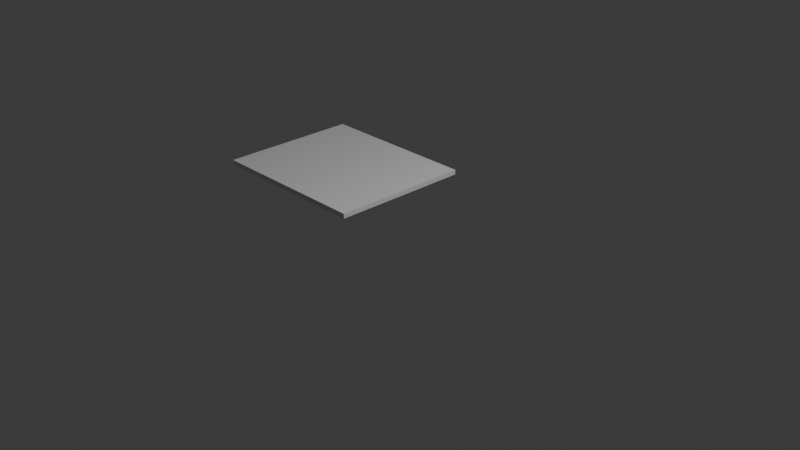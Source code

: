 # Source: pressurePlate.blend  (saved by Blender 4.0.36; exported with 4.5.12 LTS)
import bpy
from mathutils import Matrix  # noqa: F401  (used for matrix-valued properties, if any)

bpy.ops.wm.read_factory_settings(use_empty=True)
scene = bpy.context.scene
scene.name = 'Scene'

# ---- collections
col_collection = bpy.data.collections.new('Collection'); scene.collection.children.link(col_collection)

# ---- world
world_world = bpy.data.worlds.new('World'); scene.world = world_world
world_world.use_nodes = True; world_world.node_tree.nodes.clear()
_N = world_world.node_tree.nodes; _L = world_world.node_tree.links
n0 = _N.new('ShaderNodeOutputWorld'); n0.name = 'World Output'; n0.location = (300, 300)
n1 = _N.new('ShaderNodeBackground'); n1.name = 'Background'; n1.location = (10, 300)
n1.inputs[0].default_value = (0.05088, 0.05088, 0.05088, 1.0)
_L.new(n1.outputs[0], n0.inputs[0])
n0.is_active_output = True
world_world.color = (0.05088, 0.05088, 0.05088)
world_world.use_sun_shadow = False
world_world.sun_shadow_jitter_overblur = 0.0

# ---- cameras
cam_camera = bpy.data.cameras.new('Camera')
cam_camera.clip_end = 100.0
cam_camera.ortho_scale = 7.314

# ---- lights
light_light = bpy.data.lights.new('Light', 'POINT')
light_light.transmission_factor = 0.0
light_light.use_soft_falloff = False
light_light.energy = 1000.0
light_light.shadow_soft_size = 0.1
light_light.shadow_maximum_resolution = 0.006
light_light.use_absolute_resolution = True

# ---- meshes
me_cube_001 = bpy.data.meshes.new('Cube.001')
me_cube_001.from_pydata([(-0.9513, -0.8083, -0.02736), (-0.9513, -0.8083, 0.02736), (-0.9513, 0.8083, -0.02736), (-0.9513, 0.8083, 0.02736), (0.9513, -0.8083, -0.02736), (0.9513, -0.8083, 0.02736), (0.9513, 0.8083, -0.02736), (0.9513, 0.8083, 0.02736)], [], [(0, 1, 3, 2), (2, 3, 7, 6), (6, 7, 5, 4), (4, 5, 1, 0), (2, 6, 4, 0), (7, 3, 1, 5)])
_uv = me_cube_001.uv_layers.new(name='UVMap')
_uv.uv.foreach_set('vector', [0.375, 0.0, 0.625, 0.0, 0.625, 0.25, 0.375, 0.25, 0.375, 0.25, 0.625, 0.25, 0.625, 0.5, 0.375, 0.5, 0.375, 0.5, 0.625, 0.5, 0.625, 0.75, 0.375, 0.75, 0.375, 0.75, 0.625, 0.75, 0.625, 1.0, 0.375, 1.0, 0.125, 0.5, 0.375, 0.5, 0.375, 0.75, 0.125, 0.75, 0.625, 0.5, 0.875, 0.5, 0.875, 0.75, 0.625, 0.75])
me_cube_001.update()

# ---- objects
ob_light = bpy.data.objects.new('Light', light_light)
ob_camera = bpy.data.objects.new('Camera', cam_camera)
ob_cube = bpy.data.objects.new('Cube', me_cube_001)

# ---- transforms, parenting, visibility, modifiers, constraints
ob_light.location = (4.076, 1.005, 5.904)
ob_light.rotation_euler = (0.6503, 0.05522, 1.866)
ob_light.lock_rotations_4d = False
ob_light.empty_display_type = 'ARROWS'
ob_light.color = (0.0, 0.0, 0.0, 0.0)
ob_light.lineart.crease_threshold = 0.0
ob_camera.location = (7.359, -6.926, 4.958)
ob_camera.rotation_euler = (1.109, 0.0, 0.8149)
ob_camera.lock_rotations_4d = False
ob_camera.empty_display_type = 'ARROWS'
ob_camera.color = (0.0, 0.0, 0.0, 0.0)
ob_camera.display_type = 'WIRE'
ob_camera.lineart.crease_threshold = 0.0
ob_cube.location = (-1.335, 0.4005, 0.02736)

# ---- collection membership
col_collection.objects.link(ob_light)
col_collection.objects.link(ob_camera)
col_collection.objects.link(ob_cube)

# ---- scene / render settings (as saved in the file)
scene.camera = ob_camera
scene.frame_start = 1; scene.frame_end = 250; scene.frame_set(1)
scene.render.engine = 'BLENDER_EEVEE_NEXT'
scene.cycles.sampling_pattern = 'TABULATED_SOBOL'
bpy.context.view_layer.update()
